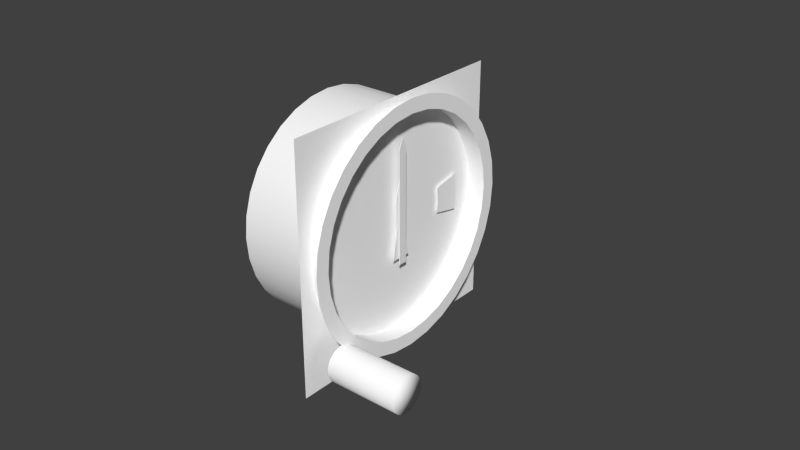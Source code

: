 # Source: alt.blend  (saved by Blender 2.78.0; exported with 4.5.12 LTS)
import bpy
from mathutils import Matrix  # noqa: F401  (used for matrix-valued properties, if any)

bpy.ops.wm.read_factory_settings(use_empty=True)
scene = bpy.context.scene
scene.name = 'Scene'

# ---- collections
col_collection_1 = bpy.data.collections.new('Collection 1'); scene.collection.children.link(col_collection_1)
col_collection_2 = bpy.data.collections.new('Collection 2'); scene.collection.children.link(col_collection_2)
col_collection_3 = bpy.data.collections.new('Collection 3'); scene.collection.children.link(col_collection_3)
col_collection_4 = bpy.data.collections.new('Collection 4'); scene.collection.children.link(col_collection_4)
col_collection_5 = bpy.data.collections.new('Collection 5'); scene.collection.children.link(col_collection_5)
col_collection_11 = bpy.data.collections.new('Collection 11'); scene.collection.children.link(col_collection_11)

# ---- materials (node trees are filled in below, after node groups)
mat_defaultwhite_003 = bpy.data.materials.new('DefaultWhite.003')
mat_defaultwhite_003.alpha_threshold = 0.0
mat_defaultwhite_003.use_transparent_shadow = False
mat_defaultwhite_003.diffuse_color = (0.9404, 0.9404, 0.9404, 1.0)
mat_defaultwhite_003.roughness = 0.5
mat_defaultwhite_003.specular_intensity = 0.32
mat_defaultwhite_003.line_color = (0.0, 0.0, 0.0, 1.0)
mat_illum_001 = bpy.data.materials.new('illum.001')
mat_illum_001.alpha_threshold = 0.0
mat_illum_001.use_transparent_shadow = False
mat_illum_001.diffuse_color = (0.989, 0.989, 0.989, 1.0)
mat_illum_001.roughness = 0.5
mat_illum_001.specular_intensity = 0.32
mat_illum_001.line_color = (0.0, 0.0, 0.0, 1.0)
mat_defaultwhite_002 = bpy.data.materials.new('DefaultWhite.002')
mat_defaultwhite_002.alpha_threshold = 0.0
mat_defaultwhite_002.use_transparent_shadow = False
mat_defaultwhite_002.diffuse_color = (1.0, 1.0, 1.0, 1.0)
mat_defaultwhite_002.specular_color = (0.502, 0.502, 0.502)
mat_defaultwhite_002.roughness = 0.5
mat_defaultwhite_002.specular_intensity = 1.0
mat_defaultwhite_002.line_color = (0.0, 0.0, 0.0, 1.0)
mat_ac3dmat1_004 = bpy.data.materials.new('ac3dmat1.004')
mat_ac3dmat1_004.alpha_threshold = 0.0
mat_ac3dmat1_004.use_transparent_shadow = False
mat_ac3dmat1_004.diffuse_color = (1.0, 1.0, 1.0, 1.0)
mat_ac3dmat1_004.specular_color = (0.0, 0.0, 0.0)
mat_ac3dmat1_004.roughness = 0.5
mat_ac3dmat1_004.specular_intensity = 1.0
mat_ac3dmat1_004.line_color = (0.0, 0.0, 0.0, 1.0)
mat_material = bpy.data.materials.new('Material')
mat_material.alpha_threshold = 0.0
mat_material.use_transparent_shadow = False
mat_material.diffuse_color = (1.0, 1.0, 1.0, 1.0)
mat_material.roughness = 0.5

# ---- node groups
ng_auto_smooth = bpy.data.node_groups.new('Auto Smooth', 'GeometryNodeTree')
_s = ng_auto_smooth.interface.new_socket(name='Geometry', in_out='OUTPUT', socket_type='NodeSocketGeometry')
_s = ng_auto_smooth.interface.new_socket(name='Geometry', in_out='INPUT', socket_type='NodeSocketGeometry')
_s = ng_auto_smooth.interface.new_socket(name='Angle', in_out='INPUT', socket_type='NodeSocketFloat')
_s.subtype = 'ANGLE'
_s.min_value = 0.0
_s.max_value = 3.142
ng_auto_smooth.is_modifier = True
_N = ng_auto_smooth.nodes; _L = ng_auto_smooth.links
n0 = _N.new('NodeGroupOutput'); n0.name = 'Group Output'; n0.location = (480, -100)
n1 = _N.new('NodeGroupInput'); n1.name = 'Group Input'; n1.location = (-420, -300)
n2 = _N.new('NodeGroupInput'); n2.name = 'Group Input.001'; n2.location = (-60, -100)
n3 = _N.new('GeometryNodeSetShadeSmooth'); n3.name = 'Set Shade Smooth'; n3.location = (120, -100)
n3.domain = 'EDGE'
n4 = _N.new('GeometryNodeSetShadeSmooth'); n4.name = 'Set Shade Smooth.001'; n4.location = (300, -100)
n5 = _N.new('GeometryNodeInputMeshEdgeAngle'); n5.name = 'Edge Angle'; n5.location = (-420, -220)
n6 = _N.new('GeometryNodeInputEdgeSmooth'); n6.name = 'Is Edge Smooth'; n6.location = (-60, -160)
n7 = _N.new('GeometryNodeInputShadeSmooth'); n7.name = 'Is Face Smooth'; n7.location = (-240, -340)
n8 = _N.new('FunctionNodeBooleanMath'); n8.name = 'Boolean Math'; n8.location = (-60, -220)
n9 = _N.new('FunctionNodeCompare'); n9.name = 'Compare'; n9.location = (-240, -180)
n9.operation = 'LESS_EQUAL'
_L.new(n5.outputs[0], n9.inputs[0])
_L.new(n4.outputs[0], n0.inputs[0])
_L.new(n1.outputs[1], n9.inputs[1])
_L.new(n9.outputs[0], n8.inputs[0])
_L.new(n7.outputs[0], n8.inputs[1])
_L.new(n2.outputs[0], n3.inputs[0])
_L.new(n6.outputs[0], n3.inputs[1])
_L.new(n3.outputs[0], n4.inputs[0])
_L.new(n8.outputs[0], n3.inputs[2])
n0.is_active_output = True

# ---- material node trees

# ---- world
world_world = bpy.data.worlds.new('World'); scene.world = world_world
world_world.color = (0.05088, 0.05088, 0.05088)
world_world.use_sun_shadow = False
world_world.sun_shadow_jitter_overblur = 0.0
world_world.cycles.sampling_method = 'NONE'
world_world.cycles.sample_map_resolution = 256

# ---- meshes
me_needle100_mesh_003 = bpy.data.meshes.new('Needle100.mesh.003')
me_needle100_mesh_003.from_pydata([(0.00247, 0.00142, 0.02512), (0.00247, 0.00142, -0.01201), (0.00247, -0.00142, -0.01201), (0.00247, -0.00142, 0.02512), (0.00247, 0.0, 0.0284), (0.00266, 0.00142, 0.02512), (0.00266, 0.00142, -0.01201), (0.00266, -0.00142, -0.01201), (0.00266, -0.00142, 0.02512), (0.00266, 0.0, 0.0284)], [], [(0, 1, 2, 3), (3, 4, 0), (5, 8, 7, 6), (8, 5, 9), (5, 6, 1, 0), (8, 9, 4, 3), (7, 8, 3, 2), (6, 7, 2, 1), (0, 4, 9, 5)])
_uv = me_needle100_mesh_003.uv_layers.new(name='UVMap')
_uv.uv.foreach_set('vector', [0.04414, 0.4841, 0.004958, 0.484, 0.005008, 0.4647, 0.04419, 0.4648, 0.04419, 0.4648, 0.04763, 0.4745, 0.04414, 0.4841, 0.008213, 0.4633, 0.008263, 0.4439, 0.04745, 0.444, 0.0474, 0.4634, 0.008263, 0.4439, 0.008213, 0.4633, 0.004777, 0.4536, 0.00315, 0.4474, 0.003059, 0.4844, 0.001807, 0.4844, 0.001897, 0.4474, 0.0006452, 0.4474, 0.0006539, 0.4438, 0.001906, 0.4438, 0.001897, 0.4474, 0.000555, 0.4844, 0.0006452, 0.4474, 0.001897, 0.4474, 0.001807, 0.4844, 0.00441, 0.4438, 0.004403, 0.4467, 0.003151, 0.4467, 0.003158, 0.4438, 0.001897, 0.4474, 0.001906, 0.4438, 0.003158, 0.4438, 0.00315, 0.4474])
me_needle100_mesh_003.materials.append(mat_defaultwhite_003)
me_needle100_mesh_003.use_remesh_preserve_volume = False
me_needle100_mesh_003.use_remesh_preserve_attributes = False
me_needle100_mesh_003.use_mirror_vertex_groups = False
me_needle100_mesh_003.update()
me_needle10000_mesh_002 = bpy.data.meshes.new('Needle10000.mesh.002')
me_needle10000_mesh_002.from_pydata([(0.00084, 0.0012, 0.00775), (0.00084, 0.0012, -0.00392), (0.00084, -0.0012, -0.00392), (0.00084, -0.00121, 0.00775), (0.00084, 0.0, 0.01068), (0.001019, 0.0012, 0.00775), (0.001019, 0.0012, -0.00392), (0.001019, -0.0012, -0.00392), (0.001019, -0.00121, 0.00775), (0.001019, 0.0, 0.01068)], [], [(0, 1, 2, 3), (3, 4, 0), (5, 8, 7, 6), (8, 5, 9), (0, 4, 9, 5), (5, 6, 1, 0), (8, 9, 4, 3), (7, 8, 3, 2), (6, 7, 2, 1)])
_uv = me_needle10000_mesh_002.uv_layers.new(name='UVMap')
_uv.uv.foreach_set('vector', [0.01431, 0.4256, 0.04933, 0.4256, 0.04932, 0.4413, 0.0143, 0.4414, 0.0143, 0.4414, 0.005513, 0.4335, 0.01431, 0.4256, 0.01431, 0.4256, 0.01432, 0.4097, 0.04934, 0.4098, 0.04933, 0.4256, 0.01432, 0.4097, 0.01431, 0.4256, 0.00552, 0.4177, 0.002214, 0.4351, 0.002196, 0.4421, 0.0008347, 0.4421, 0.0008528, 0.4351, 0.0008528, 0.4351, 0.0009197, 0.4094, 0.002281, 0.4094, 0.002214, 0.4351, 0.002263, 0.4164, 0.002281, 0.4094, 0.003642, 0.4094, 0.003624, 0.4164, 0.002196, 0.4421, 0.002263, 0.4164, 0.003624, 0.4164, 0.003557, 0.4421, 0.005003, 0.4094, 0.004989, 0.4148, 0.003628, 0.4148, 0.003642, 0.4094])
me_needle10000_mesh_002.materials.append(mat_defaultwhite_003)
me_needle10000_mesh_002.use_remesh_preserve_volume = False
me_needle10000_mesh_002.use_remesh_preserve_attributes = False
me_needle10000_mesh_002.use_mirror_vertex_groups = False
me_needle10000_mesh_002.update()
me_needle1000_mesh_002 = bpy.data.meshes.new('Needle1000.mesh.002')
me_needle1000_mesh_002.from_pydata([(0.00174, 0.00192, 0.01005), (0.00174, 0.00339, -0.01022), (0.00174, -0.00339, -0.01022), (0.00174, -0.00192, 0.01005), (0.00174, -0.00152, 0.0), (0.00174, 0.00152, 0.0), (0.00174, 0.0, 0.01695), (0.001928, 0.00192, 0.01005), (0.001928, 0.00339, -0.01022), (0.001928, -0.00339, -0.01022), (0.001928, -0.00192, 0.01005), (0.001928, -0.00152, 0.0), (0.001928, 0.00152, 0.0), (0.001928, 0.0, 0.01695)], [], [(3, 6, 0), (0, 5, 4, 3), (1, 2, 4, 5), (10, 7, 13), (7, 10, 11, 12), (8, 12, 11, 9), (10, 13, 6, 3), (7, 12, 5, 0), (9, 11, 4, 2), (0, 6, 13, 7), (8, 9, 2, 1), (1, 5, 12, 8), (3, 4, 11, 10)])
_uv = me_needle1000_mesh_002.uv_layers.new(name='UVMap')
_uv.uv.foreach_set('vector', [0.06782, 0.4394, 0.06233, 0.4495, 0.05685, 0.4394, 0.05685, 0.4394, 0.058, 0.4246, 0.06668, 0.4246, 0.06782, 0.4394, 0.05267, 0.4095, 0.07203, 0.4095, 0.06668, 0.4246, 0.058, 0.4246, 0.06286, 0.4542, 0.0519, 0.4542, 0.05735, 0.444, 0.0519, 0.4542, 0.06286, 0.4542, 0.06176, 0.469, 0.05308, 0.469, 0.04778, 0.4841, 0.05308, 0.469, 0.06176, 0.469, 0.06714, 0.484, 0.07174, 0.4667, 0.07172, 0.4827, 0.0709, 0.4827, 0.07091, 0.4667, 0.07009, 0.4667, 0.07011, 0.4444, 0.07093, 0.4444, 0.07091, 0.4667, 0.07178, 0.421, 0.07176, 0.4444, 0.07093, 0.4444, 0.07096, 0.421, 0.07091, 0.4667, 0.0709, 0.4827, 0.07008, 0.4827, 0.07009, 0.4667, 0.06926, 0.4827, 0.06927, 0.4675, 0.07009, 0.4675, 0.07008, 0.4827, 0.07096, 0.421, 0.07093, 0.4444, 0.07011, 0.4444, 0.07014, 0.421, 0.07091, 0.4667, 0.07093, 0.4444, 0.07176, 0.4444, 0.07174, 0.4667])
me_needle1000_mesh_002.materials.append(mat_defaultwhite_003)
me_needle1000_mesh_002.use_remesh_preserve_volume = False
me_needle1000_mesh_002.use_remesh_preserve_attributes = False
me_needle1000_mesh_002.use_mirror_vertex_groups = False
me_needle1000_mesh_002.update()
me_cylinder_001 = bpy.data.meshes.new('Cylinder.001')
me_cylinder_001.from_pydata([(0.0009769, 0.02714, -0.004598), (0.0009769, 0.02771, 0.001402), (0.0009769, 0.02714, 0.007402), (0.0009769, 0.01839, -0.002798), (0.0009769, 0.01879, 0.001402), (0.0009769, 0.01839, 0.005602)], [], [(4, 3, 0, 1), (5, 4, 1, 2)])
_uv = me_cylinder_001.uv_layers.new(name='UVMap')
_uv.uv.foreach_set('vector', [0.1569, 0.1989, 0.145, 0.2258, 0.08546, 0.2068, 0.1024, 0.1683, 0.1736, 0.1747, 0.1569, 0.1989, 0.1024, 0.1683, 0.1263, 0.1338])
me_cylinder_001.materials.append(mat_illum_001)
me_cylinder_001.use_remesh_preserve_volume = False
me_cylinder_001.use_remesh_preserve_attributes = False
me_cylinder_001.use_mirror_vertex_groups = False
me_cylinder_001.update()
me_face_mesh_002 = bpy.data.meshes.new('Face.mesh.002')
me_face_mesh_002.from_pydata([(0.0, 0.04, 0.04), (0.0, 0.04, -0.04), (0.0, -0.04, -0.04), (0.0, -0.04, 0.04)], [], [(0, 3, 2, 1)])
_uv = me_face_mesh_002.uv_layers.new(name='UVMap')
_uv.uv.foreach_set('vector', [0.9999, 0.4937, 0.4975, 0.4943, 0.4976, -0.00842, 0.9999, -0.008978])
me_face_mesh_002.materials.append(mat_defaultwhite_002)
me_face_mesh_002.use_remesh_preserve_volume = False
me_face_mesh_002.use_remesh_preserve_attributes = False
me_face_mesh_002.use_mirror_vertex_groups = False
me_face_mesh_002.update()
me_mesh_112 = bpy.data.meshes.new('Mesh.112')
me_mesh_112.from_pydata([(-0.01046, -0.006856, 0.001209), (-0.01046, -0.006542, 0.002381), (0.01046, -0.006856, 0.001209), (0.01046, -0.006542, 0.002381), (0.01046, -0.006029, 0.003481), (-0.01046, -0.006029, 0.003481), (-0.01046, -0.005333, 0.004475), (0.01046, -0.005333, 0.004475), (0.01046, -0.004475, 0.005333), (-0.01046, -0.004475, 0.005333), (-0.01046, -0.003481, 0.006029), (0.01046, -0.003481, 0.006029), (0.01046, -0.002381, 0.006542), (-0.01046, -0.002381, 0.006542), (-0.01046, -0.001209, 0.006856), (0.01046, -0.001209, 0.006856), (0.01046, -3.725e-09, 0.006962), (-0.01046, -3.725e-09, 0.006962), (-0.01046, 0.001209, 0.006856), (0.01046, 0.001209, 0.006856), (0.01046, 0.002381, 0.006542), (-0.01046, 0.002381, 0.006542), (-0.01046, 0.003481, 0.006029), (0.01046, 0.003481, 0.006029), (0.01046, 0.004475, 0.005333), (-0.01046, 0.004475, 0.005333), (-0.01046, 0.005333, 0.004475), (0.01046, 0.005333, 0.004475), (0.01046, 0.006029, 0.003481), (-0.01046, 0.006029, 0.003481), (-0.01046, 0.006542, 0.002381), (0.01046, 0.006542, 0.002381), (0.01046, 0.006856, 0.001209), (-0.01046, 0.006856, 0.001209), (-0.01046, 0.006962, 0.0), (0.01046, 0.006962, 0.0), (0.01046, 0.006856, -0.001209), (-0.01046, 0.006856, -0.001209), (-0.01046, 0.006542, -0.002381), (0.01046, 0.006542, -0.002381), (0.01046, 0.006029, -0.003481), (-0.01046, 0.006029, -0.003481), (-0.01046, 0.005333, -0.004475), (0.01046, 0.005333, -0.004475), (0.01046, 0.004475, -0.005333), (-0.01046, 0.004475, -0.005333), (-0.01046, 0.003481, -0.006029), (0.01046, 0.003481, -0.006029), (0.01046, 0.002381, -0.006542), (-0.01046, 0.002381, -0.006542), (-0.01046, 0.001209, -0.006856), (0.01046, 0.001209, -0.006856), (0.01046, -3.725e-09, -0.006962), (-0.01046, -3.725e-09, -0.006962), (-0.01046, -0.001209, -0.006856), (0.01046, -0.001209, -0.006856), (0.01046, -0.002381, -0.006542), (-0.01046, -0.002381, -0.006542), (-0.01046, -0.003481, -0.006029), (0.01046, -0.003481, -0.006029), (0.01046, -0.004475, -0.005333), (-0.01046, -0.004475, -0.005333), (-0.01046, -0.005333, -0.004475), (0.01046, -0.005333, -0.004475), (0.01046, -0.006029, -0.003481), (-0.01046, -0.006029, -0.003481), (-0.01046, -0.006542, -0.002381), (0.01046, -0.006542, -0.002381), (0.01046, -0.006856, -0.001209), (-0.01046, -0.006856, -0.001209), (-0.01046, -0.006962, 0.0), (0.01046, -0.006962, 0.0), (0.01046, -3.725e-09, 0.0)], [], [(0, 2, 3, 1), (4, 5, 1, 3), (7, 6, 5, 4), (8, 9, 6, 7), (11, 10, 9, 8), (12, 13, 10, 11), (15, 14, 13, 12), (16, 17, 14, 15), (19, 18, 17, 16), (20, 21, 18, 19), (23, 22, 21, 20), (24, 25, 22, 23), (27, 26, 25, 24), (28, 29, 26, 27), (31, 30, 29, 28), (32, 33, 30, 31), (35, 34, 33, 32), (36, 37, 34, 35), (39, 38, 37, 36), (40, 41, 38, 39), (43, 42, 41, 40), (44, 45, 42, 43), (47, 46, 45, 44), (48, 49, 46, 47), (51, 50, 49, 48), (52, 53, 50, 51), (55, 54, 53, 52), (56, 57, 54, 55), (59, 58, 57, 56), (60, 61, 58, 59), (63, 62, 61, 60), (64, 65, 62, 63), (67, 66, 65, 64), (68, 69, 66, 67), (71, 70, 69, 68), (72, 2, 71), (72, 71, 68), (72, 68, 67), (72, 67, 64), (72, 64, 63), (72, 63, 60), (72, 60, 59), (72, 59, 56), (72, 56, 55), (72, 55, 52), (72, 52, 51), (72, 51, 48), (72, 48, 47), (72, 47, 44), (72, 44, 43), (72, 43, 40), (72, 40, 39), (72, 39, 36), (72, 36, 35), (72, 35, 32), (72, 32, 31), (72, 31, 28), (72, 28, 27), (72, 27, 24), (72, 24, 23), (72, 23, 20), (72, 20, 19), (72, 19, 16), (72, 16, 15), (72, 15, 12), (72, 12, 11), (72, 11, 8), (72, 8, 7), (72, 7, 4), (72, 4, 3), (72, 3, 2), (2, 0, 70, 71)])
me_mesh_112.polygons.foreach_set('use_smooth', [True] * 72)
_uv = me_mesh_112.uv_layers.new(name='UVMap')
_uv.uv.foreach_set('vector', [0.4975, 0.4404, 0.4838, 0.4404, 0.4838, 0.4387, 0.4975, 0.4387, 0.4838, 0.4387, 0.4975, 0.4387, 0.4975, 0.4404, 0.4838, 0.4404, 0.4838, 0.4387, 0.4975, 0.4387, 0.4975, 0.4404, 0.4838, 0.4404, 0.4838, 0.4387, 0.4975, 0.4387, 0.4975, 0.4404, 0.4838, 0.4404, 0.4838, 0.4387, 0.4975, 0.4387, 0.4975, 0.4404, 0.4838, 0.4404, 0.4838, 0.4387, 0.4975, 0.4387, 0.4975, 0.4404, 0.4838, 0.4404, 0.4838, 0.4387, 0.4975, 0.4387, 0.4975, 0.4404, 0.4838, 0.4404, 0.4838, 0.4387, 0.4975, 0.4387, 0.4975, 0.4404, 0.4838, 0.4404, 0.4838, 0.4387, 0.4975, 0.4387, 0.4975, 0.4404, 0.4838, 0.4404, 0.4838, 0.4387, 0.4975, 0.4387, 0.4975, 0.4404, 0.4838, 0.4404, 0.4838, 0.4387, 0.4975, 0.4387, 0.4975, 0.4404, 0.4838, 0.4404, 0.4838, 0.4387, 0.4975, 0.4387, 0.4975, 0.4404, 0.4838, 0.4404, 0.4838, 0.4387, 0.4975, 0.4387, 0.4975, 0.4404, 0.4838, 0.4404, 0.4838, 0.4387, 0.4975, 0.4387, 0.4975, 0.4404, 0.4838, 0.4404, 0.4838, 0.4387, 0.4975, 0.4387, 0.4975, 0.4404, 0.4838, 0.4404, 0.4838, 0.4387, 0.4975, 0.4387, 0.4975, 0.4404, 0.4838, 0.4404, 0.4838, 0.4387, 0.4975, 0.4387, 0.4975, 0.4404, 0.4838, 0.4404, 0.4838, 0.4387, 0.4975, 0.4387, 0.4975, 0.4404, 0.4838, 0.4404, 0.4838, 0.4387, 0.4975, 0.4387, 0.4975, 0.4404, 0.4838, 0.4404, 0.4838, 0.4387, 0.4975, 0.4387, 0.4975, 0.4404, 0.4838, 0.4404, 0.4838, 0.4387, 0.4975, 0.4387, 0.4975, 0.4404, 0.4838, 0.4404, 0.4838, 0.4387, 0.4975, 0.4387, 0.4975, 0.4404, 0.4838, 0.4404, 0.4838, 0.4387, 0.4975, 0.4387, 0.4975, 0.4404, 0.4838, 0.4404, 0.4838, 0.4387, 0.4975, 0.4387, 0.4975, 0.4404, 0.4838, 0.4404, 0.4838, 0.4387, 0.4975, 0.4387, 0.4975, 0.4404, 0.4838, 0.4404, 0.4838, 0.4387, 0.4975, 0.4387, 0.4975, 0.4404, 0.4838, 0.4404, 0.4838, 0.4387, 0.4975, 0.4387, 0.4975, 0.4404, 0.4838, 0.4404, 0.4838, 0.4387, 0.4975, 0.4387, 0.4975, 0.4404, 0.4838, 0.4404, 0.4838, 0.4387, 0.4975, 0.4387, 0.4975, 0.4404, 0.4838, 0.4404, 0.4838, 0.4387, 0.4975, 0.4387, 0.4975, 0.4404, 0.4838, 0.4404, 0.4838, 0.4387, 0.4975, 0.4387, 0.4975, 0.4404, 0.4838, 0.4404, 0.4838, 0.4387, 0.4975, 0.4387, 0.4975, 0.4404, 0.4838, 0.4404, 0.4838, 0.4387, 0.4975, 0.4387, 0.4975, 0.4404, 0.4838, 0.4404, 0.4838, 0.4387, 0.4975, 0.4387, 0.4975, 0.4404, 0.4838, 0.4404, 0.4838, 0.4387, 0.4975, 0.4387, 0.4975, 0.4404, 0.4838, 0.4404, 0.4675, 0.4689, 0.437, 0.4742, 0.4365, 0.4689, 0.4675, 0.4689, 0.4365, 0.4689, 0.437, 0.4635, 0.4675, 0.4689, 0.437, 0.4635, 0.4384, 0.4583, 0.4675, 0.4689, 0.4384, 0.4583, 0.4406, 0.4534, 0.4675, 0.4689, 0.4406, 0.4534, 0.4437, 0.4489, 0.4675, 0.4689, 0.4437, 0.4489, 0.4475, 0.4451, 0.4675, 0.4689, 0.4475, 0.4451, 0.452, 0.442, 0.4675, 0.4689, 0.452, 0.442, 0.4569, 0.4398, 0.4675, 0.4689, 0.4569, 0.4398, 0.4621, 0.4384, 0.4675, 0.4689, 0.4621, 0.4384, 0.4675, 0.4379, 0.4675, 0.4689, 0.4675, 0.4379, 0.4728, 0.4384, 0.4675, 0.4689, 0.4728, 0.4384, 0.478, 0.4398, 0.4675, 0.4689, 0.478, 0.4398, 0.4829, 0.442, 0.4675, 0.4689, 0.4829, 0.442, 0.4874, 0.4451, 0.4675, 0.4689, 0.4874, 0.4451, 0.4912, 0.4489, 0.4675, 0.4689, 0.4912, 0.4489, 0.4943, 0.4534, 0.4675, 0.4689, 0.4943, 0.4534, 0.4966, 0.4583, 0.4675, 0.4689, 0.4966, 0.4583, 0.4979, 0.4635, 0.4675, 0.4689, 0.4979, 0.4635, 0.4984, 0.4689, 0.4675, 0.4689, 0.4984, 0.4689, 0.4979, 0.4742, 0.4675, 0.4689, 0.4979, 0.4742, 0.4966, 0.4794, 0.4675, 0.4689, 0.4966, 0.4794, 0.4943, 0.4843, 0.4675, 0.4689, 0.4943, 0.4843, 0.4912, 0.4888, 0.4675, 0.4689, 0.4912, 0.4888, 0.4874, 0.4926, 0.4675, 0.4689, 0.4874, 0.4926, 0.4829, 0.4957, 0.4675, 0.4689, 0.4829, 0.4957, 0.478, 0.498, 0.4675, 0.4689, 0.478, 0.498, 0.4728, 0.4994, 0.4675, 0.4689, 0.4728, 0.4994, 0.4675, 0.4998, 0.4675, 0.4689, 0.4675, 0.4998, 0.4621, 0.4994, 0.4675, 0.4689, 0.4621, 0.4994, 0.4569, 0.498, 0.4675, 0.4689, 0.4569, 0.498, 0.452, 0.4957, 0.4675, 0.4689, 0.452, 0.4957, 0.4475, 0.4926, 0.4675, 0.4689, 0.4475, 0.4926, 0.4437, 0.4888, 0.4675, 0.4689, 0.4437, 0.4888, 0.4406, 0.4843, 0.4675, 0.4689, 0.4406, 0.4843, 0.4384, 0.4794, 0.4675, 0.4689, 0.4384, 0.4794, 0.437, 0.4742, 0.4838, 0.4387, 0.4975, 0.4387, 0.4975, 0.4404, 0.4838, 0.4404])
me_mesh_112.materials.append(mat_ac3dmat1_004)
me_mesh_112.use_remesh_preserve_volume = False
me_mesh_112.use_remesh_preserve_attributes = False
me_mesh_112.use_mirror_vertex_groups = False
me_mesh_112.update()
me_face_mesh_001 = bpy.data.meshes.new('Face.mesh.001')
me_face_mesh_001.from_pydata([(0.006549, -0.02838, 0.02936), (0.006549, -0.02232, 0.03433), (0.006549, -0.0154, 0.03803), (0.006549, -0.007897, 0.0403), (0.006549, -9.321e-05, 0.04107), (0.006549, 0.00771, 0.0403), (0.006549, 0.01521, 0.03803), (0.006549, 0.02213, 0.03433), (0.006549, 0.02819, 0.02936), (0.006549, 0.03316, 0.02329), (0.006549, 0.03686, 0.01638), (0.006549, 0.03914, 0.008875), (0.006549, 0.03991, 0.001072), (0.006549, 0.03914, -0.006732), (0.006549, 0.03686, -0.01424), (0.006549, 0.03316, -0.02115), (0.006549, 0.02819, -0.02721), (0.006549, 0.02213, -0.03219), (0.006549, 0.01521, -0.03588), (0.006549, 0.00771, -0.03816), (0.006549, -9.421e-05, -0.03893), (0.006549, -0.007897, -0.03816), (0.006549, -0.0154, -0.03588), (0.006549, -0.02232, -0.03219), (0.006549, -0.02838, -0.02721), (0.006549, -0.03335, -0.02115), (0.006549, -0.03705, -0.01424), (0.006549, -0.03933, -0.006732), (0.006549, -0.04009, 0.001072), (0.006549, -0.03933, 0.008875), (0.006549, -0.03705, 0.01638), (0.006549, -0.03335, 0.02329), (0.006549, -0.02508, 0.02606), (0.006549, -0.01973, 0.03046), (0.006549, -0.01362, 0.03372), (0.006549, -0.006988, 0.03573), (0.006549, -9.321e-05, 0.03641), (0.006549, 0.006801, 0.03573), (0.006549, 0.01343, 0.03372), (0.006549, 0.01954, 0.03046), (0.006549, 0.0249, 0.02606), (0.006549, 0.02929, 0.02071), (0.006549, 0.03256, 0.0146), (0.006549, 0.03457, 0.007966), (0.006549, 0.03525, 0.001072), (0.006549, 0.03457, -0.005823), (0.006549, 0.03256, -0.01245), (0.006549, 0.02929, -0.01856), (0.006549, 0.0249, -0.02392), (0.006549, 0.01954, -0.02831), (0.006549, 0.01343, -0.03158), (0.006549, 0.006801, -0.03359), (0.006549, -9.421e-05, -0.03427), (0.006549, -0.006988, -0.03359), (0.006549, -0.01362, -0.03158), (0.006549, -0.01973, -0.02831), (0.006549, -0.02508, -0.02392), (0.006549, -0.02948, -0.01856), (0.006549, -0.03274, -0.01245), (0.006549, -0.03475, -0.005823), (0.006549, -0.03543, 0.001072), (0.006549, -0.03475, 0.007966), (0.006549, -0.03274, 0.0146), (0.006549, -0.02948, 0.02071), (0.006549, -0.02508, 0.02606), (0.006549, -0.01973, 0.03046), (0.006549, -0.01362, 0.03372), (0.006549, -0.006988, 0.03573), (0.006549, -9.321e-05, 0.03641), (0.006549, 0.006801, 0.03573), (0.006549, 0.01343, 0.03372), (0.006549, 0.01954, 0.03046), (0.006549, 0.0249, 0.02606), (0.006549, 0.02929, 0.02071), (0.006549, 0.03256, 0.0146), (0.006549, 0.03457, 0.007966), (0.006549, 0.03525, 0.001072), (0.006549, 0.03457, -0.005823), (0.006549, 0.03256, -0.01245), (0.006549, 0.02929, -0.01856), (0.006549, 0.0249, -0.02392), (0.006549, 0.01954, -0.02831), (0.006549, 0.01343, -0.03158), (0.006549, 0.006801, -0.03359), (0.006549, -9.422e-05, -0.03427), (0.006549, -0.006988, -0.03359), (0.006549, -0.01362, -0.03158), (0.006549, -0.01973, -0.02831), (0.006549, -0.02508, -0.02392), (0.006549, -0.02948, -0.01856), (0.006549, -0.03274, -0.01245), (0.006549, -0.03475, -0.005823), (0.006549, -0.03543, 0.001072), (0.006549, -0.03475, 0.007966), (0.006549, -0.03274, 0.0146), (0.006549, -0.02948, 0.02071), (-0.02545, -0.02508, 0.02606), (-0.02545, -0.01973, 0.03046), (-0.02545, -0.01362, 0.03372), (-0.02545, -0.006988, 0.03573), (-0.02545, -9.321e-05, 0.03641), (-0.02545, 0.006801, 0.03573), (-0.02545, 0.01343, 0.03372), (-0.02545, 0.01954, 0.03046), (-0.02545, 0.0249, 0.02606), (-0.02545, 0.02929, 0.02071), (-0.02545, 0.03256, 0.0146), (-0.02545, 0.03457, 0.007966), (-0.02545, 0.03525, 0.001072), (-0.02545, 0.03457, -0.005823), (-0.02545, 0.03256, -0.01245), (-0.02545, 0.02929, -0.01856), (-0.02545, 0.0249, -0.02392), (-0.02545, 0.01954, -0.02831), (-0.02545, 0.01343, -0.03158), (-0.02545, 0.006801, -0.03359), (-0.02545, -9.421e-05, -0.03427), (-0.02545, -0.006988, -0.03359), (-0.02545, -0.01362, -0.03158), (-0.02545, -0.01973, -0.02831), (-0.02545, -0.02508, -0.02392), (-0.02545, -0.02948, -0.01856), (-0.02545, -0.03274, -0.01245), (-0.02545, -0.03475, -0.005823), (-0.02545, -0.03543, 0.001072), (-0.02545, -0.03475, 0.007966), (-0.02545, -0.03274, 0.0146), (-0.02545, -0.02948, 0.02071)], [], [(1, 0, 32, 33), (2, 1, 33, 34), (3, 2, 34, 35), (4, 3, 35, 36), (5, 4, 36, 37), (6, 5, 37, 38), (7, 6, 38, 39), (8, 7, 39, 40), (9, 8, 40, 41), (10, 9, 41, 42), (11, 10, 42, 43), (12, 11, 43, 44), (13, 12, 44, 45), (14, 13, 45, 46), (15, 14, 46, 47), (16, 15, 47, 48), (17, 16, 48, 49), (18, 17, 49, 50), (19, 18, 50, 51), (20, 19, 51, 52), (21, 20, 52, 53), (22, 21, 53, 54), (23, 22, 54, 55), (24, 23, 55, 56), (25, 24, 56, 57), (26, 25, 57, 58), (27, 26, 58, 59), (28, 27, 59, 60), (29, 28, 60, 61), (30, 29, 61, 62), (31, 30, 62, 63), (0, 31, 63, 32), (65, 64, 96, 97), (66, 65, 97, 98), (67, 66, 98, 99), (68, 67, 99, 100), (69, 68, 100, 101), (70, 69, 101, 102), (71, 70, 102, 103), (72, 71, 103, 104), (73, 72, 104, 105), (74, 73, 105, 106), (75, 74, 106, 107), (76, 75, 107, 108), (77, 76, 108, 109), (78, 77, 109, 110), (79, 78, 110, 111), (80, 79, 111, 112), (81, 80, 112, 113), (82, 81, 113, 114), (83, 82, 114, 115), (84, 83, 115, 116), (85, 84, 116, 117), (86, 85, 117, 118), (87, 86, 118, 119), (88, 87, 119, 120), (89, 88, 120, 121), (90, 89, 121, 122), (91, 90, 122, 123), (92, 91, 123, 124), (93, 92, 124, 125), (94, 93, 125, 126), (95, 94, 126, 127), (64, 95, 127, 96)])
me_face_mesh_001.polygons.foreach_set('use_smooth', [True] * 64)
_uv = me_face_mesh_001.uv_layers.new(name='UVMap')
_uv.uv.foreach_set('vector', [0.9596, 0.001914, 0.9636, 0.002613, 0.9629, 0.00465, 0.9594, 0.004033, 0.9557, 0.001915, 0.9596, 0.001914, 0.9594, 0.004033, 0.9559, 0.004033, 0.9517, 0.002614, 0.9557, 0.001915, 0.9559, 0.004033, 0.9524, 0.00465, 0.948, 0.003984, 0.9517, 0.002614, 0.9524, 0.00465, 0.9492, 0.005862, 0.9447, 0.005974, 0.948, 0.003984, 0.9492, 0.005862, 0.9462, 0.00762, 0.9419, 0.008507, 0.9447, 0.005974, 0.9462, 0.00762, 0.9437, 0.009858, 0.9397, 0.01149, 0.9419, 0.008507, 0.9437, 0.009858, 0.9418, 0.01249, 0.9382, 0.01479, 0.9397, 0.01149, 0.9418, 0.01249, 0.9404, 0.01541, 0.9374, 0.01831, 0.9382, 0.01479, 0.9404, 0.01541, 0.9397, 0.01852, 0.9374, 0.02189, 0.9374, 0.01831, 0.9397, 0.01852, 0.9397, 0.02168, 0.9382, 0.0254, 0.9374, 0.02189, 0.9397, 0.02168, 0.9404, 0.02478, 0.9397, 0.02871, 0.9382, 0.0254, 0.9404, 0.02478, 0.9418, 0.02771, 0.9419, 0.03169, 0.9397, 0.02871, 0.9418, 0.02771, 0.9437, 0.03034, 0.9447, 0.03422, 0.9419, 0.03169, 0.9437, 0.03034, 0.9462, 0.03258, 0.948, 0.03621, 0.9447, 0.03422, 0.9462, 0.03258, 0.9492, 0.03434, 0.9517, 0.03758, 0.948, 0.03621, 0.9492, 0.03434, 0.9524, 0.03555, 0.9557, 0.03828, 0.9517, 0.03758, 0.9524, 0.03555, 0.9559, 0.03616, 0.9596, 0.03828, 0.9557, 0.03828, 0.9559, 0.03616, 0.9594, 0.03616, 0.9636, 0.03758, 0.9596, 0.03828, 0.9594, 0.03616, 0.9629, 0.03555, 0.9673, 0.03621, 0.9636, 0.03758, 0.9629, 0.03555, 0.9661, 0.03433, 0.9706, 0.03422, 0.9673, 0.03621, 0.9661, 0.03433, 0.9691, 0.03258, 0.9734, 0.03169, 0.9706, 0.03422, 0.9691, 0.03258, 0.9716, 0.03034, 0.9756, 0.02871, 0.9734, 0.03169, 0.9716, 0.03034, 0.9735, 0.02771, 0.9771, 0.0254, 0.9756, 0.02871, 0.9735, 0.02771, 0.9749, 0.02478, 0.9779, 0.02189, 0.9771, 0.0254, 0.9749, 0.02478, 0.9756, 0.02168, 0.9779, 0.01831, 0.9779, 0.02189, 0.9756, 0.02168, 0.9756, 0.01852, 0.9771, 0.01479, 0.9779, 0.01831, 0.9756, 0.01852, 0.9749, 0.01541, 0.9756, 0.01148, 0.9771, 0.01479, 0.9749, 0.01541, 0.9735, 0.01249, 0.9734, 0.008506, 0.9756, 0.01148, 0.9735, 0.01249, 0.9716, 0.009857, 0.9706, 0.005974, 0.9734, 0.008506, 0.9716, 0.009857, 0.9691, 0.007619, 0.9673, 0.003984, 0.9706, 0.005974, 0.9691, 0.007619, 0.9661, 0.005861, 0.9636, 0.002613, 0.9673, 0.003984, 0.9661, 0.005861, 0.9629, 0.00465, 0.9788, 0.0349, 0.9788, 0.03212, 0.9991, 0.03212, 0.9991, 0.0349, 0.9788, 0.03816, 0.9788, 0.0349, 0.9991, 0.0349, 0.9991, 0.03816, 0.9788, 0.0418, 0.9788, 0.03816, 0.9991, 0.03816, 0.9991, 0.0418, 0.9788, 0.04565, 0.9788, 0.0418, 0.9991, 0.0418, 0.9991, 0.04565, 0.9788, 0.04958, 0.9788, 0.04565, 0.9991, 0.04565, 0.9991, 0.04958, 0.9788, 0.05344, 0.9788, 0.04958, 0.9991, 0.04958, 0.9991, 0.05344, 0.9788, 0.05707, 0.9788, 0.05344, 0.9991, 0.05344, 0.9991, 0.05707, 0.9788, 0.06034, 0.9788, 0.05707, 0.9991, 0.05707, 0.9991, 0.06034, 0.9788, 0.06312, 0.9788, 0.06034, 0.9991, 0.06034, 0.9991, 0.06312, 0.9401, 0.04277, 0.9401, 0.03973, 0.9589, 0.03973, 0.9589, 0.04277, 0.9401, 0.04614, 0.9401, 0.04277, 0.9589, 0.04277, 0.9589, 0.04614, 0.9401, 0.04972, 0.9401, 0.04614, 0.9589, 0.04614, 0.9589, 0.04972, 0.9401, 0.05337, 0.9401, 0.04972, 0.9589, 0.04972, 0.9589, 0.05337, 0.9401, 0.05695, 0.9401, 0.05337, 0.9589, 0.05337, 0.9589, 0.05695, 0.9401, 0.06032, 0.9401, 0.05695, 0.9589, 0.05695, 0.9589, 0.06032, 0.9401, 0.06335, 0.9401, 0.06032, 0.9589, 0.06032, 0.9589, 0.06335, 0.9991, 0.02934, 0.9991, 0.03212, 0.9788, 0.03212, 0.9788, 0.02934, 0.9991, 0.02607, 0.9991, 0.02934, 0.9788, 0.02934, 0.9788, 0.02607, 0.9991, 0.02244, 0.9991, 0.02607, 0.9788, 0.02607, 0.9788, 0.02244, 0.9991, 0.01858, 0.9991, 0.02244, 0.9788, 0.02244, 0.9788, 0.01858, 0.9991, 0.01465, 0.9991, 0.01858, 0.9788, 0.01858, 0.9788, 0.01465, 0.9991, 0.01079, 0.9991, 0.01465, 0.9788, 0.01465, 0.9788, 0.01079, 0.9991, 0.007162, 0.9991, 0.01079, 0.9788, 0.01079, 0.9788, 0.007162, 0.9991, 0.003893, 0.9991, 0.007162, 0.9788, 0.007162, 0.9788, 0.003893, 0.9991, 0.001113, 0.9991, 0.003893, 0.9788, 0.003893, 0.9788, 0.001113, 0.9777, 0.06032, 0.9777, 0.06335, 0.9589, 0.06335, 0.9589, 0.06032, 0.9777, 0.05695, 0.9777, 0.06032, 0.9589, 0.06032, 0.9589, 0.05695, 0.9777, 0.05337, 0.9777, 0.05695, 0.9589, 0.05695, 0.9589, 0.05337, 0.9777, 0.04972, 0.9777, 0.05337, 0.9589, 0.05337, 0.9589, 0.04972, 0.9777, 0.04614, 0.9777, 0.04972, 0.9589, 0.04972, 0.9589, 0.04614, 0.9777, 0.04277, 0.9777, 0.04614, 0.9589, 0.04614, 0.9589, 0.04277, 0.9777, 0.03973, 0.9777, 0.04277, 0.9589, 0.04277, 0.9589, 0.03973])
me_face_mesh_001.materials.append(mat_material)
me_face_mesh_001.use_remesh_preserve_volume = False
me_face_mesh_001.use_remesh_preserve_attributes = False
me_face_mesh_001.use_mirror_vertex_groups = False
me_face_mesh_001.update()

# ---- objects
ob_needle100 = bpy.data.objects.new('Needle100', me_needle100_mesh_003)
ob_needle10000 = bpy.data.objects.new('Needle10000', me_needle10000_mesh_002)
ob_needle1000 = bpy.data.objects.new('Needle1000', me_needle1000_mesh_002)
ob_inhg = bpy.data.objects.new('inhg', me_cylinder_001)
ob_face = bpy.data.objects.new('Face', me_face_mesh_002)
ob_disk = bpy.data.objects.new('disk', me_mesh_112)
ob_case = bpy.data.objects.new('Case', me_face_mesh_001)

# ---- transforms, parenting, visibility, modifiers, constraints
ob_needle100.location = (-0.3759, -0.1324, 0.1005)
ob_needle100.show_transparent = True
ob_needle100.lineart.crease_threshold = 0.0
_m = ob_needle100.modifiers.new('Auto Smooth', 'NODES')
_m.node_group = ng_auto_smooth
ob_needle10000.location = (-0.3759, -0.1324, 0.1005)
ob_needle10000.show_transparent = True
ob_needle10000.lineart.crease_threshold = 0.0
_m = ob_needle10000.modifiers.new('Auto Smooth', 'NODES')
_m.node_group = ng_auto_smooth
ob_needle1000.location = (-0.3759, -0.1324, 0.1005)
ob_needle1000.show_transparent = True
ob_needle1000.lineart.crease_threshold = 0.0
_m = ob_needle1000.modifiers.new('Auto Smooth', 'NODES')
_m.node_group = ng_auto_smooth
ob_inhg.location = (-0.3759, -0.1324, 0.1005)
ob_inhg.show_transparent = True
ob_inhg.lineart.crease_threshold = 0.0
_m = ob_inhg.modifiers.new('Auto Smooth', 'NODES')
_m.node_group = ng_auto_smooth
_gi = [s.identifier for s in ng_auto_smooth.interface.items_tree if s.item_type == 'SOCKET' and s.in_out == 'INPUT']
_m[_gi[1]] = 3.142  # Angle
ob_face.location = (-0.3759, -0.1324, 0.1005)
ob_face.show_transparent = True
ob_face.lineart.crease_threshold = 0.0
_m = ob_face.modifiers.new('Auto Smooth', 'NODES')
_m.node_group = ng_auto_smooth
ob_disk.location = (-0.3587, -0.1625, 0.06989)
ob_disk.scale = (1.147, 0.8587, 0.8587)
ob_disk.show_transparent = True
ob_disk.lineart.crease_threshold = 0.0
_m = ob_disk.modifiers.new('Auto Smooth', 'NODES')
_m.node_group = ng_auto_smooth
_gi = [s.identifier for s in ng_auto_smooth.interface.items_tree if s.item_type == 'SOCKET' and s.in_out == 'INPUT']
_m[_gi[1]] = 3.142  # Angle
ob_case.location = (-0.3763, -0.1324, 0.1005)
ob_case.show_transparent = True
ob_case.lineart.crease_threshold = 0.0
_m = ob_case.modifiers.new('Auto Smooth', 'NODES')
_m.node_group = ng_auto_smooth
_gi = [s.identifier for s in ng_auto_smooth.interface.items_tree if s.item_type == 'SOCKET' and s.in_out == 'INPUT']
_m[_gi[1]] = 3.142  # Angle

# ---- collection membership
col_collection_1.objects.link(ob_needle100)
col_collection_1.objects.link(ob_needle10000)
col_collection_1.objects.link(ob_needle1000)
col_collection_1.objects.link(ob_inhg)
col_collection_1.objects.link(ob_face)
col_collection_1.objects.link(ob_disk)
col_collection_1.objects.link(ob_case)
col_collection_2.objects.link(ob_needle100)
col_collection_2.objects.link(ob_needle10000)
col_collection_2.objects.link(ob_needle1000)
col_collection_2.objects.link(ob_inhg)
col_collection_2.objects.link(ob_face)
col_collection_2.objects.link(ob_disk)
col_collection_3.objects.link(ob_needle100)
col_collection_3.objects.link(ob_needle10000)
col_collection_3.objects.link(ob_needle1000)
col_collection_3.objects.link(ob_inhg)
col_collection_3.objects.link(ob_face)
col_collection_3.objects.link(ob_disk)
col_collection_4.objects.link(ob_needle100)
col_collection_4.objects.link(ob_needle10000)
col_collection_4.objects.link(ob_needle1000)
col_collection_4.objects.link(ob_inhg)
col_collection_4.objects.link(ob_face)
col_collection_4.objects.link(ob_disk)
col_collection_5.objects.link(ob_needle100)
col_collection_5.objects.link(ob_needle10000)
col_collection_5.objects.link(ob_needle1000)
col_collection_5.objects.link(ob_inhg)
col_collection_5.objects.link(ob_face)
col_collection_5.objects.link(ob_disk)
col_collection_11.objects.link(ob_needle100)
col_collection_11.objects.link(ob_needle10000)
col_collection_11.objects.link(ob_needle1000)
col_collection_11.objects.link(ob_inhg)
col_collection_11.objects.link(ob_face)
col_collection_11.objects.link(ob_disk)

# ---- scene / render settings (as saved in the file)
scene.frame_start = 1; scene.frame_end = 250; scene.frame_set(0)
scene.render.engine = 'BLENDER_EEVEE_NEXT'
scene.render.resolution_percentage = 50
scene.render.dither_intensity = 0.0
scene.cycles.use_denoising = False
scene.cycles.samples = 10
scene.cycles.sampling_pattern = 'TABULATED_SOBOL'
scene.cycles.light_sampling_threshold = 0.0
scene.cycles.use_adaptive_sampling = False
scene.cycles.use_light_tree = False
scene.cycles.blur_glossy = 0.0
scene.cycles.volume_bounces = 1
scene.cycles.pixel_filter_type = 'GAUSSIAN'
scene.cycles.sample_clamp_indirect = 0.0
scene.view_settings.view_transform = 'Standard'
bpy.context.view_layer.update()

# ---- added for rendering (the .blend has no active camera and no usable light): camera, sun
cam_auto = bpy.data.cameras.new('AutoCamera')
cam_auto.lens = 50.0
cam_auto.sensor_width = 36.0
cam_auto.clip_end = 1000.0
ob_auto_camera = bpy.data.objects.new('AutoCamera', cam_auto)
scene.collection.objects.link(ob_auto_camera)
ob_auto_camera.location = (-0.189195, -0.35455, 0.249028)
ob_auto_camera.rotation_euler = (1.09748, -7.21219e-08, 0.694738)
scene.camera = ob_auto_camera
light_auto_sun = bpy.data.lights.new('AutoSun', 'SUN')
light_auto_sun.energy = 3.0
light_auto_sun.angle = 0.0523599
ob_auto_sun = bpy.data.objects.new('AutoSun', light_auto_sun)
scene.collection.objects.link(ob_auto_sun)
ob_auto_sun.rotation_euler = (0.872665, 0.174533, 0.523599)
bpy.context.view_layer.update()
